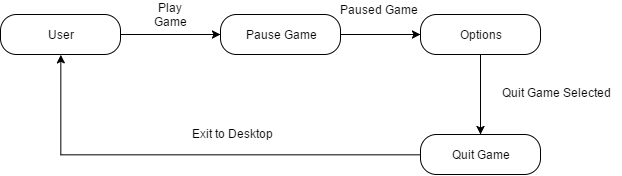

The diagram above was exported from draw.io. Its source (the exported page's mxGraphModel, read from the mxfile embedded in the PNG):
<mxGraphModel dx="868" dy="543" grid="1" gridSize="10" guides="1" tooltips="1" connect="1" arrows="1" fold="1" page="1" pageScale="1" pageWidth="850" pageHeight="1100" background="#ffffff" math="0" shadow="0">
  <root>
    <mxCell id="0" />
    <mxCell id="1" parent="0" />
    <mxCell id="8" value="" style="edgeStyle=none;rounded=0;html=1;jettySize=auto;orthogonalLoop=1;" edge="1" parent="1" source="5" target="7">
      <mxGeometry relative="1" as="geometry" />
    </mxCell>
    <mxCell id="5" value="User" style="rounded=1;whiteSpace=wrap;html=1;arcSize=40;fillColor=#ffffff;strokeColor=#000000;strokeWidth=1;" vertex="1" parent="1">
      <mxGeometry x="70" y="90" width="120" height="40" as="geometry" />
    </mxCell>
    <mxCell id="31" value="" style="edgeStyle=orthogonalEdgeStyle;rounded=0;html=1;jettySize=auto;orthogonalLoop=1;" edge="1" parent="1" source="7" target="30">
      <mxGeometry relative="1" as="geometry" />
    </mxCell>
    <mxCell id="7" value="Pause Game" style="rounded=1;whiteSpace=wrap;html=1;arcSize=40;fillColor=#ffffff;strokeColor=#000000;strokeWidth=1;" vertex="1" parent="1">
      <mxGeometry x="290" y="90" width="120" height="40" as="geometry" />
    </mxCell>
    <mxCell id="35" value="" style="edgeStyle=orthogonalEdgeStyle;rounded=0;html=1;jettySize=auto;orthogonalLoop=1;" edge="1" parent="1" source="30" target="34">
      <mxGeometry relative="1" as="geometry" />
    </mxCell>
    <mxCell id="30" value="Options" style="rounded=1;whiteSpace=wrap;html=1;arcSize=40;fillColor=#ffffff;strokeColor=#000000;strokeWidth=1;" vertex="1" parent="1">
      <mxGeometry x="490" y="90" width="120" height="40" as="geometry" />
    </mxCell>
    <mxCell id="38" value="" style="edgeStyle=orthogonalEdgeStyle;rounded=0;html=1;jettySize=auto;orthogonalLoop=1;entryX=0.5;entryY=1;" edge="1" parent="1" source="34" target="5">
      <mxGeometry relative="1" as="geometry">
        <mxPoint x="410" y="230" as="targetPoint" />
        <Array as="points">
          <mxPoint x="130" y="230" />
        </Array>
      </mxGeometry>
    </mxCell>
    <mxCell id="34" value="Quit Game" style="rounded=1;whiteSpace=wrap;html=1;arcSize=40;fillColor=#ffffff;strokeColor=#000000;strokeWidth=1;" vertex="1" parent="1">
      <mxGeometry x="490" y="210" width="120" height="40" as="geometry" />
    </mxCell>
    <mxCell id="9" value="Play Game" style="text;html=1;strokeColor=none;fillColor=none;align=center;verticalAlign=middle;whiteSpace=wrap;rounded=0;" vertex="1" parent="1">
      <mxGeometry x="220" y="80" width="40" height="20" as="geometry" />
    </mxCell>
    <mxCell id="27" value="Exit to Desktop" style="text;html=1;resizable=0;points=[];autosize=1;align=left;verticalAlign=top;spacingTop=-4;" vertex="1" parent="1">
      <mxGeometry x="260" y="200" width="100" height="20" as="geometry" />
    </mxCell>
    <mxCell id="32" value="Paused Game" style="text;html=1;resizable=0;points=[];autosize=1;align=left;verticalAlign=top;spacingTop=-4;" vertex="1" parent="1">
      <mxGeometry x="408" y="76" width="90" height="20" as="geometry" />
    </mxCell>
    <mxCell id="36" value="Quit Game Selected" style="text;html=1;resizable=0;points=[];autosize=1;align=left;verticalAlign=top;spacingTop=-4;" vertex="1" parent="1">
      <mxGeometry x="570" y="159" width="120" height="20" as="geometry" />
    </mxCell>
  </root>
</mxGraphModel>